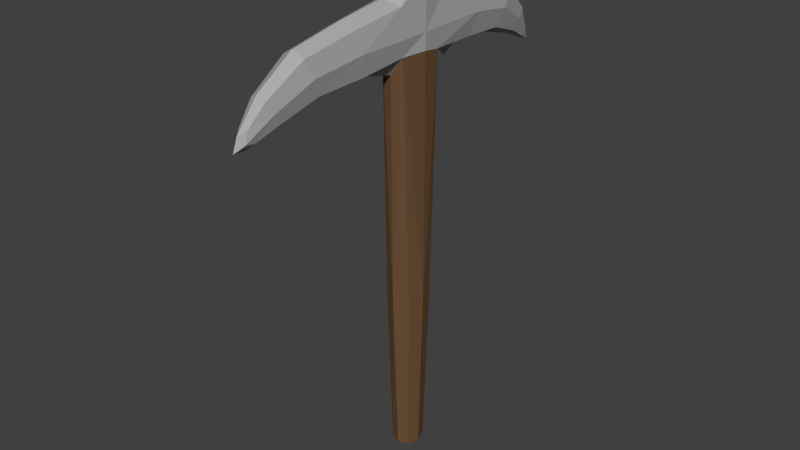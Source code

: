 # Source: pico.blend  (saved by Blender 2.79.0; exported with 4.5.12 LTS)
import bpy
from mathutils import Matrix  # noqa: F401  (used for matrix-valued properties, if any)

bpy.ops.wm.read_factory_settings(use_empty=True)
scene = bpy.context.scene
scene.name = 'Scene'

# ---- collections
col_collection_1 = bpy.data.collections.new('Collection 1'); scene.collection.children.link(col_collection_1)

# ---- materials (node trees are filled in below, after node groups)
mat_sadfw3 = bpy.data.materials.new('sadfw3')
mat_sadfw3.alpha_threshold = 0.0
mat_sadfw3.use_transparent_shadow = False
mat_sadfw3.diffuse_color = (0.4109, 0.4109, 0.4109, 1.0)
mat_sadfw3.roughness = 0.5
mat_f4367 = bpy.data.materials.new('f4367')
mat_f4367.alpha_threshold = 0.0
mat_f4367.use_transparent_shadow = False
mat_f4367.diffuse_color = (0.1574, 0.08439, 0.04106, 1.0)
mat_f4367.roughness = 0.5

# ---- material node trees

# ---- world
world_world = bpy.data.worlds.new('World'); scene.world = world_world
world_world.color = (0.05088, 0.05088, 0.05088)
world_world.use_sun_shadow = False
world_world.sun_shadow_jitter_overblur = 0.0
world_world.cycles.sampling_method = 'MANUAL'

# ---- meshes
me_cube = bpy.data.meshes.new('Cube')
me_cube.from_pydata([(-1.0, 0.0, 0.0), (0.0, 1.087, 0.0), (1.0, 0.0, 0.0), (0.0, -1.1, 0.0), (0.0, 0.0, -0.7509), (1.0, 0.0, 1.136), (1.0, 0.0, 1.341), (-1.0, 0.0, 1.136), (0.9525, -3.793, 1.132), (-1.0, 3.56, 1.139), (-0.5257, 7.417, 1.02), (0.0, 3.963, 1.264), (0.1049, 3.039, 1.022), (1.0, 3.56, 1.139), (0.0, 8.715, 0.9014), (0.0, 7.841, 1.078), (0.5257, 7.417, 1.02), (0.0, 6.993, 0.9625), (0.0, -7.874, 0.9602), (0.0, -4.084, 1.252), (0.1869, -3.323, 1.028), (-0.9525, -3.793, 1.132), (0.0, -9.926, 0.9213), (-0.5937, -8.256, 1.027), (0.0, -8.637, 1.094), (0.5937, -8.256, 1.027), (0.0, 0.0, 1.41), (-1.0, 0.0, 1.341), (0.0, -1.0, 1.338), (0.0, 1.0, 1.344), (-0.75, 0.0, -0.7509), (-0.75, -0.75, 0.0), (-1.0, 0.0, 1.039), (-0.75, 0.75, 0.0), (0.0, 0.75, -0.7509), (0.3326, 1.339, 0.9597), (0.75, 0.75, 0.0), (0.75, 0.0, -0.7509), (1.0, 0.0, 1.062), (0.75, -0.75, 0.0), (0.0, -0.75, -0.7509), (0.1869, -1.372, 0.9858), (-1.0, 0.0, 1.255), (0.0, 1.741, 1.291), (1.0, 0.0, 1.255), (0.0, -1.771, 1.28), (1.0, 1.39, 1.138), (0.9881, -1.448, 1.133), (-0.9881, -1.448, 1.133), (-1.0, 1.39, 1.138), (0.0, 5.194, 1.008), (0.0, 6.413, 1.211), (0.8814, 5.804, 1.109), (-0.8814, 5.804, 1.109), (-0.75, 3.862, 1.233), (-0.5481, 3.279, 1.028), (0.75, 3.862, 1.233), (0.692, 3.323, 1.041), (0.0, 8.263, 0.9145), (0.0, 8.517, 0.9477), (0.1572, 8.39, 0.9311), (-0.1572, 8.39, 0.9311), (-0.3943, 7.735, 1.064), (-0.3943, 7.099, 0.9769), (0.3943, 7.735, 1.064), (0.3943, 7.099, 0.9769), (0.0, -5.846, 1.006), (0.0, -6.764, 1.206), (0.839, -6.305, 1.106), (-0.839, -6.305, 1.106), (0.7143, -4.011, 1.222), (0.7207, -3.537, 1.04), (-0.7143, -4.011, 1.222), (-0.3469, -3.537, 1.04), (0.0, -9.322, 0.9177), (0.0, -9.694, 0.9777), (0.2897, -9.508, 0.9477), (-0.2897, -9.508, 0.9477), (0.4453, -7.97, 0.9768), (-0.4453, -7.97, 0.9768), (-0.4453, -8.542, 1.077), (0.4453, -8.542, 1.077), (-0.75, 0.0, 1.393), (0.0, 0.75, 1.394), (0.75, 0.0, 1.393), (0.0, -0.75, 1.392), (0.75, 0.75, 1.343), (0.75, -0.75, 1.338), (-0.75, -0.75, 1.338), (-0.75, 0.75, 1.343), (-0.5556, -0.5556, -0.7509), (-0.4365, -1.273, 1.061), (-0.5556, 0.5556, -0.7509), (-0.5193, 0.8955, 1.035), (0.5556, -0.5556, -0.7509), (0.8103, -1.273, 1.061), (0.5556, 0.5556, -0.7509), (0.8697, 0.9445, 1.048), (-0.8343, -1.322, 1.255), (-0.84, 1.298, 1.264), (0.84, 1.298, 1.264), (0.8343, -1.322, 1.255), (-0.6611, 5.347, 1.033), (0.6611, 5.347, 1.033), (-0.6611, 6.261, 1.185), (0.6611, 6.261, 1.185), (-0.1867, 7.987, 0.934), (0.1867, 7.987, 0.934), (-0.1867, 8.288, 0.9744), (0.1867, 8.288, 0.9744), (0.6292, -5.961, 1.031), (-0.6292, -5.961, 1.031), (0.6292, -6.649, 1.181), (-0.6292, -6.649, 1.181), (0.2607, -9.016, 0.94), (-0.2607, -9.016, 0.94), (0.2607, -9.351, 0.9963), (-0.2607, -9.351, 0.9963), (-0.5556, -0.5556, 1.378), (-0.5556, 0.5556, 1.381), (0.5556, 0.5556, 1.381), (0.5556, -0.5556, 1.378)], [], [(0, 30, 90, 31), (0, 31, 91, 32), (0, 32, 93, 33), (0, 33, 92, 30), (1, 34, 92, 33), (1, 33, 93, 35), (1, 35, 97, 36), (1, 36, 96, 34), (2, 37, 96, 36), (2, 36, 97, 38), (2, 38, 95, 39), (2, 39, 94, 37), (3, 40, 94, 39), (3, 39, 95, 41), (3, 41, 91, 31), (3, 31, 90, 40), (4, 30, 92, 34), (4, 34, 96, 37), (4, 37, 94, 40), (4, 40, 90, 30), (5, 47, 95, 38), (5, 38, 97, 46), (5, 46, 100, 44), (5, 44, 101, 47), (6, 87, 101, 44), (6, 44, 100, 86), (6, 86, 120, 84), (6, 84, 121, 87), (7, 49, 93, 32), (7, 32, 91, 48), (7, 48, 98, 42), (7, 42, 99, 49), (8, 71, 95, 47), (8, 47, 101, 70), (8, 70, 112, 68), (8, 68, 110, 71), (9, 55, 93, 49), (9, 49, 99, 54), (9, 54, 104, 53), (9, 53, 102, 55), (10, 63, 102, 53), (10, 53, 104, 62), (10, 62, 108, 61), (10, 61, 106, 63), (11, 54, 99, 43), (11, 43, 100, 56), (11, 56, 105, 51), (11, 51, 104, 54), (12, 57, 97, 35), (12, 35, 93, 55), (12, 55, 102, 50), (12, 50, 103, 57), (13, 56, 100, 46), (13, 46, 97, 57), (13, 57, 103, 52), (13, 52, 105, 56), (14, 60, 107, 58), (14, 58, 106, 61), (14, 61, 108, 59), (14, 59, 109, 60), (15, 62, 104, 51), (15, 51, 105, 64), (15, 64, 109, 59), (15, 59, 108, 62), (16, 64, 105, 52), (16, 52, 103, 65), (16, 65, 107, 60), (16, 60, 109, 64), (17, 65, 103, 50), (17, 50, 102, 63), (17, 63, 106, 58), (17, 58, 107, 65), (18, 79, 111, 66), (18, 66, 110, 78), (18, 78, 114, 74), (18, 74, 115, 79), (19, 70, 101, 45), (19, 45, 98, 72), (19, 72, 113, 67), (19, 67, 112, 70), (20, 73, 91, 41), (20, 41, 95, 71), (20, 71, 110, 66), (20, 66, 111, 73), (21, 72, 98, 48), (21, 48, 91, 73), (21, 73, 111, 69), (21, 69, 113, 72), (22, 77, 115, 74), (22, 74, 114, 76), (22, 76, 116, 75), (22, 75, 117, 77), (23, 80, 113, 69), (23, 69, 111, 79), (23, 79, 115, 77), (23, 77, 117, 80), (24, 81, 112, 67), (24, 67, 113, 80), (24, 80, 117, 75), (24, 75, 116, 81), (25, 78, 110, 68), (25, 68, 112, 81), (25, 81, 116, 76), (25, 76, 114, 78), (26, 84, 120, 83), (26, 83, 119, 82), (26, 82, 118, 85), (26, 85, 121, 84), (27, 89, 99, 42), (27, 42, 98, 88), (27, 88, 118, 82), (27, 82, 119, 89), (28, 88, 98, 45), (28, 45, 101, 87), (28, 87, 121, 85), (28, 85, 118, 88), (29, 86, 100, 43), (29, 43, 99, 89), (29, 89, 119, 83), (29, 83, 120, 86)])
me_cube.polygons.foreach_set('material_index', [1, 1, 1, 1, 1, 1, 1, 1, 1, 1, 1, 1, 1, 1, 1, 1, 1, 1, 1, 1, 0, 0, 0, 0, 0, 0, 1, 1, 0, 0, 0, 0, 0, 0, 0, 0, 0, 0, 0, 0, 0, 0, 0, 0, 0, 0, 0, 0, 0, 0, 0, 0, 0, 0, 0, 0, 0, 0, 0, 0, 0, 0, 0, 0, 0, 0, 0, 0, 0, 0, 0, 0, 0, 0, 0, 0, 0, 0, 0, 0, 0, 0, 0, 0, 0, 0, 0, 0, 0, 0, 0, 0, 0, 0, 0, 0, 0, 0, 0, 0, 0, 0, 0, 0, 1, 1, 1, 1, 0, 0, 1, 1, 0, 0, 1, 1, 0, 0, 1, 1])
me_cube.materials.append(mat_sadfw3)
me_cube.materials.append(mat_f4367)
me_cube.use_remesh_preserve_volume = False
me_cube.use_remesh_preserve_attributes = False
me_cube.use_mirror_vertex_groups = False
me_cube.update()

# ---- objects
ob_cube = bpy.data.objects.new('Cube', me_cube)

# ---- transforms, parenting, visibility, modifiers, constraints
ob_cube.location = (0.0, 0.0, 0.179)
ob_cube.scale = (0.1963, 0.2294, 2.51)
ob_cube.lineart.crease_threshold = 0.0

# ---- collection membership
col_collection_1.objects.link(ob_cube)

# ---- scene / render settings (as saved in the file)
scene.frame_start = 1; scene.frame_end = 250; scene.frame_set(35)
scene.render.engine = 'BLENDER_EEVEE_NEXT'
scene.render.resolution_percentage = 50
scene.render.dither_intensity = 0.0
scene.cycles.use_denoising = False
scene.cycles.samples = 128
scene.cycles.sampling_pattern = 'TABULATED_SOBOL'
scene.cycles.use_adaptive_sampling = False
scene.cycles.use_light_tree = False
scene.cycles.blur_glossy = 0.0
scene.cycles.sample_clamp_indirect = 0.0
scene.view_settings.view_transform = 'Standard'
bpy.context.view_layer.update()

# ---- added for rendering (the .blend has no active camera and no usable light): camera, sun
cam_auto = bpy.data.cameras.new('AutoCamera')
cam_auto.lens = 50.0
cam_auto.sensor_width = 36.0
cam_auto.clip_end = 1000.0
ob_auto_camera = bpy.data.objects.new('AutoCamera', cam_auto)
scene.collection.objects.link(ob_auto_camera)
ob_auto_camera.location = (6.4018, -7.82108, 6.12829)
ob_auto_camera.rotation_euler = (1.09748, -7.21219e-08, 0.694738)
scene.camera = ob_auto_camera
light_auto_sun = bpy.data.lights.new('AutoSun', 'SUN')
light_auto_sun.energy = 3.0
light_auto_sun.angle = 0.0523599
ob_auto_sun = bpy.data.objects.new('AutoSun', light_auto_sun)
scene.collection.objects.link(ob_auto_sun)
ob_auto_sun.rotation_euler = (0.872665, 0.174533, 0.523599)
bpy.context.view_layer.update()
